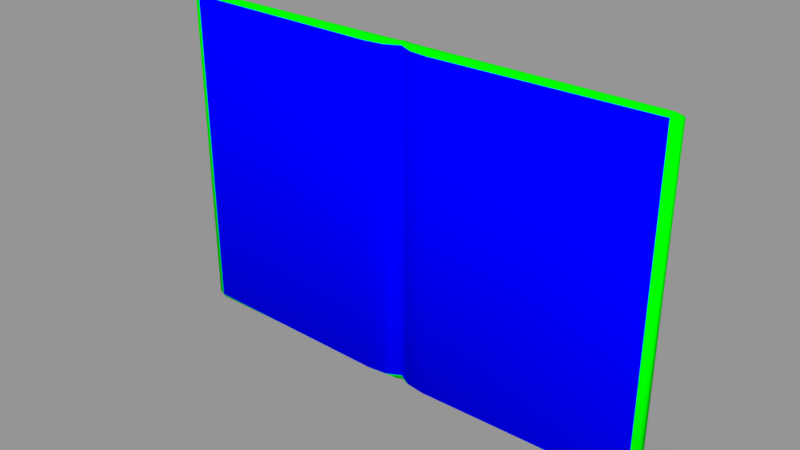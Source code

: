 # Source: Cuaderno.blend  (saved by Blender 2.79.0; exported with 4.5.12 LTS)
import bpy
from mathutils import Matrix  # noqa: F401  (used for matrix-valued properties, if any)

bpy.ops.wm.read_factory_settings(use_empty=True)
scene = bpy.context.scene
scene.name = 'Scene'

# ---- collections
col_collection_1 = bpy.data.collections.new('Collection 1'); scene.collection.children.link(col_collection_1)

# ---- materials (node trees are filled in below, after node groups)
mat_cuaderno = bpy.data.materials.new('Cuaderno')
mat_cuaderno.alpha_threshold = 0.0
mat_cuaderno.use_transparent_shadow = False
mat_cuaderno.diffuse_color = (0.0, 1.0, 0.0, 1.0)
mat_cuaderno.roughness = 0.5
mat_hojas = bpy.data.materials.new('Hojas')
mat_hojas.alpha_threshold = 0.0
mat_hojas.use_transparent_shadow = False
mat_hojas.diffuse_color = (0.0, 0.0, 1.0, 1.0)
mat_hojas.roughness = 0.5

# ---- material node trees

# ---- meshes
me_cuaderno = bpy.data.meshes.new('Cuaderno')
me_cuaderno.from_pydata([(0.1985, -0.005201, 0.0), (0.1985, -0.002472, 0.0), (-0.1985, -0.005201, 0.0), (-0.1985, -0.002472, 0.0), (0.1985, -0.004874, 0.2704), (0.1985, -0.002495, 0.2704), (-0.1985, -0.004874, 0.2704), (-0.1985, -0.002495, 0.2704), (0.0, -0.0008918, 0.0), (0.0, -0.002171, 0.0), (0.0, -7.722e-05, 0.2704), (0.0, -0.002503, 0.2704), (-0.1938, -0.004874, 0.2704), (-0.1938, -0.002495, 0.2704), (-0.1938, -0.005201, 0.0), (-0.1938, -0.002472, 0.0), (-0.007969, 0.0, 0.004189), (-0.2033, -0.005994, 0.2681), (-0.2039, -0.0008266, 0.2681), (-0.1977, -0.007809, 0.2681), (-0.1977, -0.0008266, 0.2681), (-0.007969, -0.008076, 0.004189), (0.0, -0.004117, 0.2681), (0.0, 0.0, 0.2681), (-0.1977, -0.007809, 0.004189), (0.0, -0.00368, 0.004189), (-0.007969, 0.0, 0.2681), (-0.2033, -0.005994, 0.004189), (-0.2039, -0.0008266, 0.004189), (-0.1977, -0.0008266, 0.004189), (-0.007969, -0.008076, 0.2681), (0.0, 0.0, 0.004189), (-0.00549, -0.002365, 0.0), (-0.00549, -0.00463, 0.0), (-0.006095, -0.00155, 0.2704), (-0.006095, -0.005141, 0.2704), (0.02673, -3.121e-05, 0.004189), (0.02673, -0.01162, 0.004189), (0.02673, -3.121e-05, 0.2681), (0.02673, -0.01162, 0.2681), (0.1938, -0.004874, 0.2704), (-0.00962, -0.005141, 0.2704), (-0.00962, -0.00155, 0.2704), (-0.009045, -0.004672, 0.0), (-0.009045, -0.002323, 0.0), (-0.0116, -0.009778, 0.2681), (-0.0116, 0.0, 0.2681), (-0.0116, -0.009778, 0.004189), (-0.0116, 0.0, 0.004189), (-0.1925, -0.004874, 0.2704), (-0.1925, -0.002495, 0.2704), (-0.1925, -0.005191, 0.0), (-0.1925, -0.002483, 0.0), (-0.1964, -0.00816, 0.2681), (-0.1964, -0.0008266, 0.2681), (-0.1964, -0.00816, 0.004189), (-0.1964, -0.0008266, 0.004189), (0.1938, -0.002495, 0.2704), (0.1938, -0.005201, 0.0), (0.1938, -0.002472, 0.0), (0.007969, -3.121e-05, 0.004189), (0.2033, -0.005994, 0.2681), (0.02407, -0.002433, 0.0), (0.02407, -0.004907, 0.0), (0.2039, -0.0008266, 0.2681), (0.0246, -0.001722, 0.2704), (0.1977, -0.007809, 0.2681), (0.1977, -0.0008266, 0.2681), (0.007969, -0.008076, 0.004189), (0.0246, -0.005313, 0.2704), (0.1977, -0.007809, 0.004189), (0.007969, -3.121e-05, 0.2681), (0.2033, -0.005994, 0.004189), (-0.0246, -0.005313, 0.2704), (-0.0246, -0.001722, 0.2704), (-0.02407, -0.004907, 0.0), (-0.02407, -0.002433, 0.0), (-0.02673, -0.01162, 0.2681), (-0.02673, 0.0, 0.2681), (-0.02673, -0.01162, 0.004189), (-0.02673, 0.0, 0.004189), (0.2039, -0.0008266, 0.004189), (0.1977, -0.0008266, 0.004189), (0.007969, -0.008076, 0.2681), (0.00549, -0.002365, 0.0), (0.00549, -0.00463, 0.0), (0.006095, -0.00155, 0.2704), (0.006095, -0.005141, 0.2704), (0.00962, -0.005141, 0.2704), (0.00962, -0.00155, 0.2704), (0.009045, -0.004672, 0.0), (0.009045, -0.002323, 0.0), (0.0116, -0.009778, 0.2681), (0.0116, -3.121e-05, 0.2681), (0.0116, -0.009778, 0.004189), (0.0116, -3.121e-05, 0.004189), (0.1925, -0.004874, 0.2704), (0.1925, -0.002495, 0.2704), (0.1925, -0.005191, 0.0), (0.1925, -0.002483, 0.0), (0.1964, -0.00816, 0.2681), (0.1964, -0.0008266, 0.2681), (0.1964, -0.00816, 0.004189), (0.1964, -0.0008266, 0.004189)], [], [(13, 7, 6, 12), (61, 64, 5, 4), (19, 12, 6, 17), (17, 6, 7, 18), (29, 15, 3, 28), (15, 14, 2, 3), (58, 0, 72, 70), (57, 40, 4, 5), (67, 64, 81, 82), (10, 11, 87, 86), (52, 51, 14, 15), (56, 52, 15, 29), (53, 49, 12, 19), (50, 13, 12, 49), (55, 53, 19, 24), (50, 54, 20, 13), (25, 68, 83, 22), (66, 61, 4, 40), (13, 20, 18, 7), (27, 17, 18, 28), (24, 19, 17, 27), (68, 94, 92, 83), (14, 24, 27, 2), (2, 27, 28, 3), (37, 102, 100, 39), (60, 95, 91, 84), (51, 55, 24, 14), (54, 56, 29, 20), (20, 29, 28, 18), (22, 83, 87, 11), (86, 89, 93, 71), (95, 36, 62, 91), (65, 69, 96, 97), (97, 57, 67, 101), (98, 58, 70, 102), (71, 93, 95, 60), (82, 81, 1, 59), (23, 71, 60, 31), (23, 31, 16, 26), (9, 25, 21, 33), (10, 23, 26, 34), (25, 22, 30, 21), (10, 34, 35, 11), (22, 11, 35, 30), (31, 8, 32, 16), (8, 9, 33, 32), (101, 67, 82, 103), (89, 88, 69, 65), (10, 86, 71, 23), (8, 84, 85, 9), (59, 1, 0, 58), (9, 85, 68, 25), (31, 60, 84, 8), (86, 87, 88, 89), (26, 16, 48, 46), (33, 21, 47, 43), (34, 26, 46, 42), (21, 30, 45, 47), (34, 42, 41, 35), (30, 35, 41, 45), (16, 32, 44, 48), (32, 33, 43, 44), (78, 80, 56, 54), (75, 79, 55, 51), (74, 78, 54, 50), (79, 77, 53, 55), (74, 50, 49, 73), (77, 73, 49, 53), (80, 76, 52, 56), (76, 75, 51, 52), (100, 66, 40, 96), (84, 91, 90, 85), (102, 70, 66, 100), (57, 5, 64, 67), (85, 90, 94, 68), (83, 92, 88, 87), (97, 96, 40, 57), (103, 82, 59, 99), (92, 39, 69, 88), (89, 65, 38, 93), (70, 72, 61, 66), (38, 101, 103, 36), (0, 1, 81, 72), (99, 59, 58, 98), (39, 100, 96, 69), (72, 81, 64, 61), (44, 43, 75, 76), (48, 44, 76, 80), (45, 41, 73, 77), (42, 74, 73, 41), (47, 45, 77, 79), (42, 46, 78, 74), (43, 47, 79, 75), (46, 48, 80, 78), (62, 99, 98, 63), (91, 62, 63, 90), (63, 98, 102, 37), (90, 63, 37, 94), (65, 97, 101, 38), (93, 38, 36, 95), (94, 37, 39, 92), (36, 103, 99, 62)])
me_cuaderno.polygons.foreach_set('use_smooth', [True] * 102)
me_cuaderno.polygons.foreach_set('material_index', [0, 0, 0, 0, 0, 0, 0, 0, 0, 0, 0, 0, 0, 0, 1, 0, 1, 0, 0, 0, 0, 1, 0, 0, 1, 0, 0, 0, 0, 0, 0, 0, 0, 0, 0, 0, 0, 0, 0, 0, 0, 1, 0, 0, 0, 0, 0, 0, 0, 0, 0, 0, 0, 0, 0, 0, 0, 1, 0, 0, 0, 0, 0, 0, 0, 1, 0, 0, 0, 0, 0, 0, 1, 0, 0, 0, 0, 0, 0, 0, 0, 0, 0, 0, 0, 0, 0, 0, 0, 0, 1, 0, 0, 0, 0, 0, 0, 0, 0, 0, 1, 0])
_uv = me_cuaderno.uv_layers.new(name='UVMap')
_uv.uv.foreach_set('vector', [0.46, 0.4572, 0.4541, 0.4492, 0.4584, 0.4439, 0.4668, 0.4517, 0.4465, 0.4224, 0.4443, 0.4134, 0.4515, 0.4115, 0.4557, 0.4168, 0.4661, 0.4315, 0.4668, 0.4517, 0.4584, 0.4439, 0.4492, 0.4383, 0.4492, 0.4383, 0.4584, 0.4439, 0.4541, 0.4492, 0.447, 0.4472, 0.2179, 0.4538, 0.2057, 0.4566, 0.2113, 0.4494, 0.2201, 0.4464, 0.2057, 0.4566, 0.1989, 0.4507, 0.2071, 0.444, 0.2113, 0.4494, 0.1964, 0.4082, 0.2044, 0.415, 0.2134, 0.4231, 0.1962, 0.4293, 0.4575, 0.4035, 0.4642, 0.4091, 0.4557, 0.4168, 0.4515, 0.4115, 0.4475, 0.4077, 0.4443, 0.4134, 0.2174, 0.4127, 0.2153, 0.4052, 0.6212, 0.005296, 0.6248, 0.005815, 0.6276, 0.02137, 0.619, 0.01995, 0.2041, 0.4589, 0.1966, 0.453, 0.1989, 0.4507, 0.2057, 0.4566, 0.2171, 0.4564, 0.2041, 0.4589, 0.2057, 0.4566, 0.2179, 0.4538, 0.4706, 0.4346, 0.4691, 0.4542, 0.4668, 0.4517, 0.4661, 0.4315, 0.4615, 0.4596, 0.46, 0.4572, 0.4668, 0.4517, 0.4691, 0.4542, 0.6465, 0.471, 0.6465, 0.941, 0.6383, 0.941, 0.6383, 0.471, 0.4615, 0.4596, 0.4511, 0.4555, 0.4501, 0.453, 0.46, 0.4572, 0.6383, 0.000187, 0.654, 0.0001984, 0.6537, 0.4702, 0.6383, 0.4702, 0.4633, 0.4293, 0.4465, 0.4224, 0.4557, 0.4168, 0.4642, 0.4091, 0.46, 0.4572, 0.4501, 0.453, 0.447, 0.4472, 0.4541, 0.4492, 0.2161, 0.4359, 0.4492, 0.4383, 0.447, 0.4472, 0.2201, 0.4464, 0.1989, 0.4296, 0.4661, 0.4315, 0.4492, 0.4383, 0.2161, 0.4359, 0.654, 0.0001984, 0.6623, 0.0002227, 0.6619, 0.4702, 0.6537, 0.4702, 0.1989, 0.4507, 0.1989, 0.4296, 0.2161, 0.4359, 0.2071, 0.444, 0.2071, 0.444, 0.2161, 0.4359, 0.2201, 0.4464, 0.2113, 0.4494, 0.6894, 0.0002413, 0.9916, 0.000449, 0.9913, 0.4705, 0.6891, 0.4702, 0.03453, 0.01933, 0.03561, 0.02862, 0.02168, 0.02442, 0.02019, 0.01567, 0.1966, 0.453, 0.1947, 0.4321, 0.1989, 0.4296, 0.1989, 0.4507, 0.4511, 0.4555, 0.2171, 0.4564, 0.2179, 0.4538, 0.4501, 0.453, 0.4501, 0.453, 0.2179, 0.4538, 0.2201, 0.4464, 0.447, 0.4472, 0.6318, 0.005968, 0.6361, 0.02719, 0.6276, 0.02137, 0.6248, 0.005815, 0.619, 0.01995, 0.6178, 0.02839, 0.6091, 0.03197, 0.6102, 0.023, 0.03561, 0.02862, 0.04323, 0.06188, 0.02971, 0.06036, 0.02168, 0.02442, 0.611, 0.06258, 0.6188, 0.06505, 0.4665, 0.4065, 0.459, 0.4011, 0.459, 0.4011, 0.4575, 0.4035, 0.4475, 0.4077, 0.4485, 0.4051, 0.194, 0.4059, 0.1964, 0.4082, 0.1962, 0.4293, 0.192, 0.4268, 0.6102, 0.023, 0.6091, 0.03197, 0.03561, 0.02862, 0.03453, 0.01933, 0.2153, 0.4052, 0.2174, 0.4127, 0.2087, 0.4096, 0.2031, 0.4023, 0.6128, 0.004245, 0.6102, 0.023, 0.03453, 0.01933, 0.03193, 0.000187, 0.6126, 0.8575, 0.03168, 0.8575, 0.03441, 0.8384, 0.6101, 0.8388, 0.01688, 0.8556, 0.004951, 0.856, 0.001392, 0.8327, 0.01448, 0.841, 0.6209, 0.8566, 0.6126, 0.8575, 0.6101, 0.8388, 0.6189, 0.8419, 0.9998, 0.4709, 0.9995, 0.9409, 0.984, 0.9409, 0.984, 0.4709, 0.6209, 0.8566, 0.6189, 0.8419, 0.6274, 0.8405, 0.6246, 0.8561, 0.6316, 0.856, 0.6246, 0.8561, 0.6274, 0.8405, 0.636, 0.8348, 0.03168, 0.8575, 0.01775, 0.8557, 0.02005, 0.842, 0.03441, 0.8384, 0.01775, 0.8557, 0.01688, 0.8556, 0.01448, 0.841, 0.02005, 0.842, 0.4485, 0.4051, 0.4475, 0.4077, 0.2153, 0.4052, 0.2146, 0.4026, 0.6178, 0.02839, 0.6263, 0.02986, 0.6188, 0.06505, 0.611, 0.06258, 0.6212, 0.005296, 0.619, 0.01995, 0.6102, 0.023, 0.6128, 0.004245, 0.01799, 0.001903, 0.02019, 0.01567, 0.01461, 0.01662, 0.01712, 0.002041, 0.2031, 0.4023, 0.2087, 0.4096, 0.2044, 0.415, 0.1964, 0.4082, 0.01712, 0.002041, 0.01461, 0.01662, 0.001467, 0.02483, 0.005188, 0.001589, 0.03193, 0.000187, 0.03453, 0.01933, 0.02019, 0.01567, 0.01799, 0.001903, 0.619, 0.01995, 0.6276, 0.02137, 0.6263, 0.02986, 0.6178, 0.02839, 0.6101, 0.8388, 0.03441, 0.8384, 0.03556, 0.8291, 0.6091, 0.8298, 0.01448, 0.841, 0.001392, 0.8327, 0.000187, 0.8219, 0.0158, 0.8321, 0.6189, 0.8419, 0.6101, 0.8388, 0.6091, 0.8298, 0.6177, 0.8334, 0.984, 0.4709, 0.984, 0.9409, 0.9758, 0.941, 0.9758, 0.471, 0.6189, 0.8419, 0.6177, 0.8334, 0.6262, 0.832, 0.6274, 0.8405, 0.636, 0.8348, 0.6274, 0.8405, 0.6262, 0.832, 0.6379, 0.8247, 0.03441, 0.8384, 0.02005, 0.842, 0.0216, 0.8332, 0.03556, 0.8291, 0.02005, 0.842, 0.01448, 0.841, 0.0158, 0.8321, 0.0216, 0.8332, 0.6025, 0.797, 0.04341, 0.7959, 0.2171, 0.4564, 0.4511, 0.4555, 0.02392, 0.7951, 0.008576, 0.7825, 0.1947, 0.4321, 0.1966, 0.453, 0.6112, 0.7992, 0.6025, 0.797, 0.4511, 0.4555, 0.4615, 0.4596, 0.9487, 0.471, 0.9487, 0.941, 0.6465, 0.941, 0.6465, 0.471, 0.6112, 0.7992, 0.4615, 0.4596, 0.4691, 0.4542, 0.619, 0.7968, 0.632, 0.7873, 0.619, 0.7968, 0.4691, 0.4542, 0.4706, 0.4346, 0.04341, 0.7959, 0.02988, 0.7974, 0.2041, 0.4589, 0.2171, 0.4564, 0.02988, 0.7974, 0.02392, 0.7951, 0.1966, 0.453, 0.2041, 0.4589, 0.4679, 0.4262, 0.4633, 0.4293, 0.4642, 0.4091, 0.4665, 0.4065, 0.02019, 0.01567, 0.02168, 0.02442, 0.01587, 0.0255, 0.01461, 0.01662, 0.9916, 0.000449, 0.9998, 0.0005575, 0.9995, 0.4706, 0.9913, 0.4705, 0.4575, 0.4035, 0.4515, 0.4115, 0.4443, 0.4134, 0.4475, 0.4077, 0.01461, 0.01662, 0.01587, 0.0255, 0.000187, 0.03559, 0.001467, 0.02483, 0.6361, 0.02719, 0.6379, 0.03727, 0.6263, 0.02986, 0.6276, 0.02137, 0.459, 0.4011, 0.4665, 0.4065, 0.4642, 0.4091, 0.4575, 0.4035, 0.2146, 0.4026, 0.2153, 0.4052, 0.2031, 0.4023, 0.2016, 0.4, 0.6379, 0.03727, 0.6317, 0.07463, 0.6188, 0.06505, 0.6263, 0.02986, 0.6178, 0.02839, 0.611, 0.06258, 0.6023, 0.06469, 0.6091, 0.03197, 0.1962, 0.4293, 0.2134, 0.4231, 0.4465, 0.4224, 0.4633, 0.4293, 0.6023, 0.06469, 0.4485, 0.4051, 0.2146, 0.4026, 0.04323, 0.06188, 0.2044, 0.415, 0.2087, 0.4096, 0.2174, 0.4127, 0.2134, 0.4231, 0.2016, 0.4, 0.2031, 0.4023, 0.1964, 0.4082, 0.194, 0.4059, 0.6317, 0.07463, 0.4679, 0.4262, 0.4665, 0.4065, 0.6188, 0.06505, 0.2134, 0.4231, 0.2174, 0.4127, 0.4443, 0.4134, 0.4465, 0.4224, 0.0216, 0.8332, 0.0158, 0.8321, 0.02392, 0.7951, 0.02988, 0.7974, 0.03556, 0.8291, 0.0216, 0.8332, 0.02988, 0.7974, 0.04341, 0.7959, 0.6379, 0.8247, 0.6262, 0.832, 0.619, 0.7968, 0.632, 0.7873, 0.6177, 0.8334, 0.6112, 0.7992, 0.619, 0.7968, 0.6262, 0.832, 0.9758, 0.471, 0.9758, 0.941, 0.9487, 0.941, 0.9487, 0.471, 0.6177, 0.8334, 0.6091, 0.8298, 0.6025, 0.797, 0.6112, 0.7992, 0.0158, 0.8321, 0.000187, 0.8219, 0.008576, 0.7825, 0.02392, 0.7951, 0.6091, 0.8298, 0.03556, 0.8291, 0.04341, 0.7959, 0.6025, 0.797, 0.02971, 0.06036, 0.2016, 0.4, 0.194, 0.4059, 0.02373, 0.06253, 0.02168, 0.02442, 0.02971, 0.06036, 0.02373, 0.06253, 0.01587, 0.0255, 0.02373, 0.06253, 0.194, 0.4059, 0.192, 0.4268, 0.0083, 0.07503, 0.01587, 0.0255, 0.02373, 0.06253, 0.0083, 0.07503, 0.000187, 0.03559, 0.611, 0.06258, 0.459, 0.4011, 0.4485, 0.4051, 0.6023, 0.06469, 0.6091, 0.03197, 0.6023, 0.06469, 0.04323, 0.06188, 0.03561, 0.02862, 0.6623, 0.0002227, 0.6894, 0.0002413, 0.6891, 0.4702, 0.6619, 0.4702, 0.04323, 0.06188, 0.2146, 0.4026, 0.2016, 0.4, 0.02971, 0.06036])
me_cuaderno.materials.append(mat_cuaderno)
me_cuaderno.materials.append(mat_hojas)
me_cuaderno.use_remesh_preserve_volume = False
me_cuaderno.use_remesh_preserve_attributes = False
me_cuaderno.use_mirror_x = True
me_cuaderno.update()

# ---- objects
ob_cuaderno = bpy.data.objects.new('Cuaderno', me_cuaderno)

# ---- transforms, parenting, visibility, modifiers, constraints
ob_cuaderno.location = (0.0, 0.0, 0.0)
ob_cuaderno.lock_rotations_4d = False
ob_cuaderno.empty_display_type = 'ARROWS'
ob_cuaderno.lineart.crease_threshold = 0.0
ob_cuaderno.use_mesh_mirror_x = True

# ---- collection membership
col_collection_1.objects.link(ob_cuaderno)

# ---- scene / render settings (as saved in the file)
scene.frame_start = 1; scene.frame_end = 250; scene.frame_set(1)
scene.render.engine = 'BLENDER_EEVEE_NEXT'
scene.render.resolution_percentage = 50
scene.render.dither_intensity = 0.0
scene.cycles.use_denoising = False
scene.cycles.samples = 128
scene.cycles.sampling_pattern = 'TABULATED_SOBOL'
scene.cycles.use_adaptive_sampling = False
scene.cycles.use_light_tree = False
scene.cycles.blur_glossy = 0.0
scene.cycles.sample_clamp_indirect = 0.0
scene.view_settings.view_transform = 'Standard'
bpy.context.view_layer.update()

# ---- added for rendering (the .blend has no active camera and no usable light): camera, sun + grey world if the file has none
cam_auto = bpy.data.cameras.new('AutoCamera')
cam_auto.lens = 50.0
cam_auto.sensor_width = 36.0
cam_auto.clip_end = 1000.0
ob_auto_camera = bpy.data.objects.new('AutoCamera', cam_auto)
scene.collection.objects.link(ob_auto_camera)
ob_auto_camera.location = (0.452813, -0.549183, 0.497441)
ob_auto_camera.rotation_euler = (1.09748, -7.21219e-08, 0.694738)
scene.camera = ob_auto_camera
light_auto_sun = bpy.data.lights.new('AutoSun', 'SUN')
light_auto_sun.energy = 3.0
light_auto_sun.angle = 0.0523599
ob_auto_sun = bpy.data.objects.new('AutoSun', light_auto_sun)
scene.collection.objects.link(ob_auto_sun)
ob_auto_sun.rotation_euler = (0.872665, 0.174533, 0.523599)
if scene.world is None:
    world_auto = bpy.data.worlds.new('AutoWorld')
    world_auto.color = (0.3, 0.3, 0.3)
    scene.world = world_auto
bpy.context.view_layer.update()
